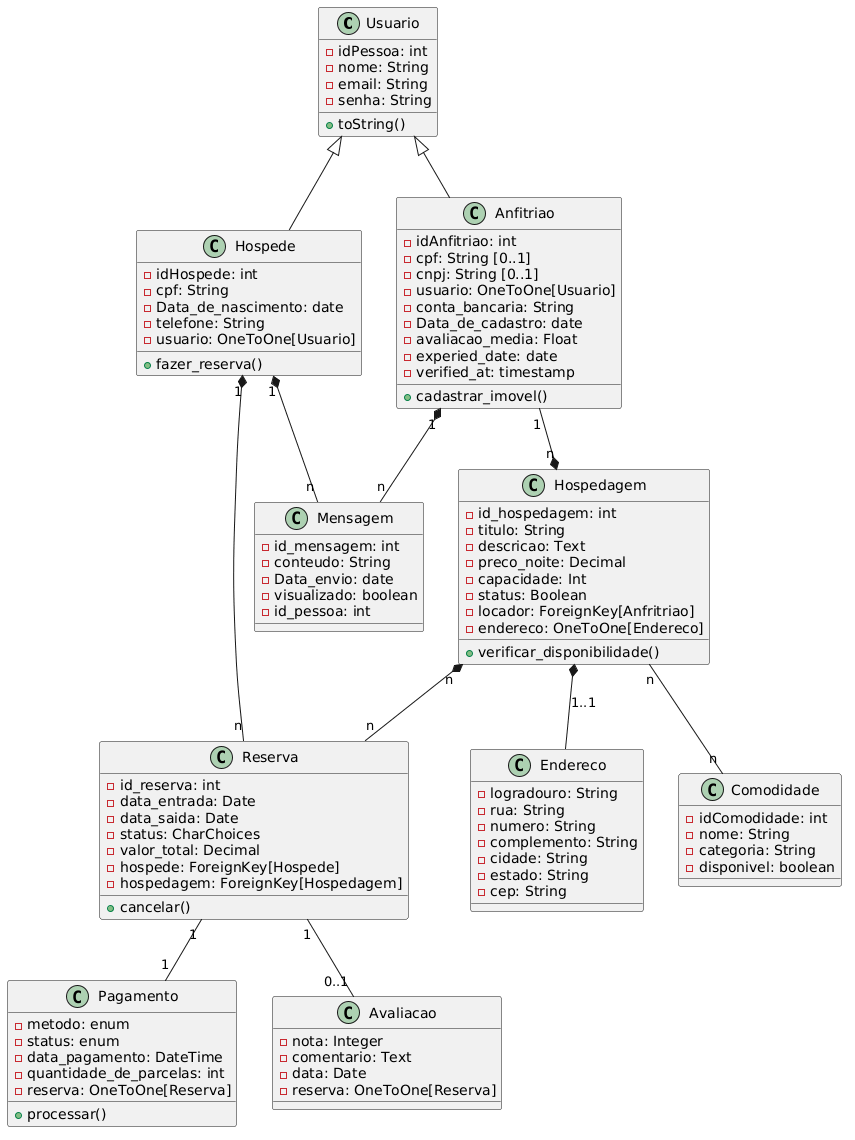

The diagram above was rendered by PlantUML. Its source (embedded in the PNG):
@startuml
class Usuario {
 -idPessoa: int
 -nome: String
 -email: String
 -senha: String
 +toString()
}

class Hospede {
 -idHospede: int
 -cpf: String
 -Data_de_nascimento: date
 -telefone: String
 -usuario: OneToOne[Usuario]
 +fazer_reserva()
}

class Anfitriao {
 -idAnfitriao: int
 -cpf: String [0..1]
 -cnpj: String [0..1]
 -usuario: OneToOne[Usuario]
 -conta_bancaria: String
 -Data_de_cadastro: date
 -avaliacao_media: Float
 -experied_date: date
 -verified_at: timestamp
 
 +cadastrar_imovel()
}

class Hospedagem {
 -id_hospedagem: int
 -titulo: String
 -descricao: Text
 -preco_noite: Decimal
 -capacidade: Int
 -status: Boolean
 -locador: ForeignKey[Anfritriao]
 -endereco: OneToOne[Endereco]
 +verificar_disponibilidade()
}

class Endereco {
 -logradouro: String
 -rua: String
 -numero: String
 -complemento: String
 -cidade: String
 -estado: String
 -cep: String
}

class Comodidade {
 -idComodidade: int
 -nome: String
 -categoria: String
 -disponivel: boolean
}

class Reserva {
 -id_reserva: int
 -data_entrada: Date
 -data_saida: Date
 -status: CharChoices
 -valor_total: Decimal
 -hospede: ForeignKey[Hospede]
 -hospedagem: ForeignKey[Hospedagem]
 +cancelar()
}

class Pagamento {
 -metodo: enum
 -status: enum
 -data_pagamento: DateTime
 -quantidade_de_parcelas: int
 -reserva: OneToOne[Reserva]
 +processar()
}

class Avaliacao {
 -nota: Integer
 -comentario: Text
 -data: Date
 -reserva: OneToOne[Reserva]
}

class Mensagem{
 -id_mensagem: int
 -conteudo: String
 -Data_envio: date
 -visualizado: boolean
 -id_pessoa: int
}

' Relacionamentos
Hospede -up-|> Usuario
Anfitriao -up-|> Usuario
Hospedagem *-- Endereco : 1..1
Anfitriao "1" --* "n" Hospedagem
Hospedagem "n" *-- "n" Reserva
Hospede "1" *-- "n" Reserva
Reserva "1" -- "1" Pagamento
Reserva "1" -- "0..1" Avaliacao
Hospedagem "n" -- "n" Comodidade
Hospede "1" *-- "n" Mensagem
Anfitriao "1" *-- "n" Mensagem
@enduml